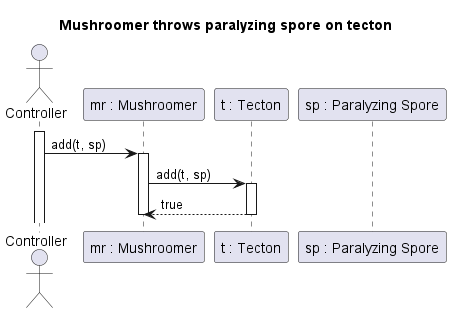

The diagram above was rendered by PlantUML. Its source (embedded in the PNG):
@startuml Mushroomer throws paralyzing spore on tecton
title Mushroomer throws paralyzing spore on tecton

actor Controller
participant "mr : Mushroomer" as MR
participant "t : Tecton" as T
participant "sp : Paralyzing Spore" as SP

activate Controller
Controller -> MR : add(t, sp)
activate MR

MR -> T : add(t, sp)
activate T

MR <-- T : true
deactivate T

deactivate MR
@enduml